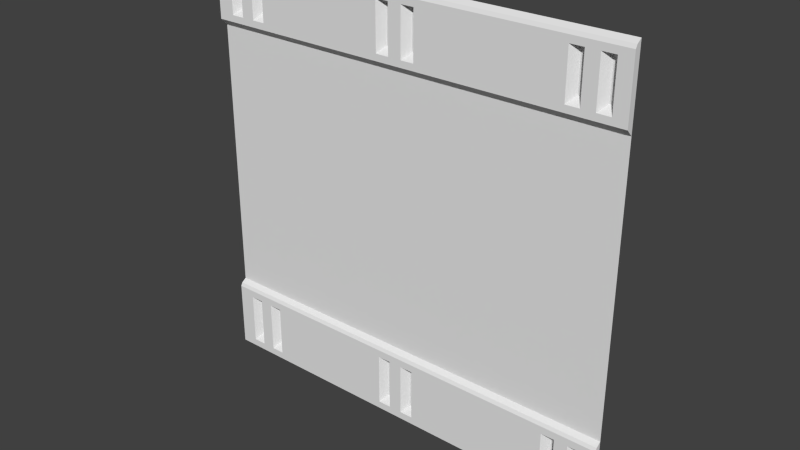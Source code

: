 # Source: sci1_9.blend  (saved by Blender 2.76.0; exported with 4.5.12 LTS)
import bpy
from mathutils import Matrix  # noqa: F401  (used for matrix-valued properties, if any)

bpy.ops.wm.read_factory_settings(use_empty=True)
scene = bpy.context.scene
scene.name = 'Scene'

# ---- collections
col_collection_1 = bpy.data.collections.new('Collection 1'); scene.collection.children.link(col_collection_1)

# ---- materials (node trees are filled in below, after node groups)
mat_sci1_1 = bpy.data.materials.new('sci1_1')
mat_sci1_1.alpha_threshold = 0.0
mat_sci1_1.use_transparent_shadow = False
mat_sci1_1.roughness = 0.5
mat_sci1_1.specular_intensity = 0.0

# ---- material node trees

# ---- world
world_world = bpy.data.worlds.new('World'); scene.world = world_world
world_world.color = (0.05088, 0.05088, 0.05088)
world_world.use_sun_shadow = False
world_world.sun_shadow_jitter_overblur = 0.0
world_world.cycles.sampling_method = 'MANUAL'
world_world.cycles.sample_map_resolution = 256

# ---- meshes
me_sci1_1_002 = bpy.data.meshes.new('sci1_1.002')
me_sci1_1_002.from_pydata([(1.28, 1.28, -1.28), (1.28, 1.24, -0.8402), (1.28, 1.25, -0.8201), (1.28, 1.24, -1.24), (1.28, 1.28, 0.84), (1.28, 1.28, 1.28), (1.28, 1.24, 1.24), (1.28, 1.25, 1.26), (1.28, 1.24, 0.8799), (1.28, 1.24, 1.2), (1.28, 1.24, 0.9198), (1.28, 1.24, 0.9599), (1.28, 1.28, -0.8), (1.28, 1.24, 1.16), (1.28, 1.24, 1.04), (1.28, 1.24, 0.9999), (1.0, 1.28, 0.9599), (-1.28, 1.26, 0.86), (1.16, 1.28, 0.9999), (-1.28, 1.24, 0.9999), (-1.28, 1.24, 1.04), (-1.28, 1.24, 1.16), (-1.28, 1.28, -0.8), (-1.28, 1.24, 0.9599), (-1.28, 1.24, 0.9198), (-1.28, 1.24, 1.2), (-1.28, 1.24, 0.8799), (-1.28, 1.25, 1.26), (-1.28, 1.24, 1.24), (-1.28, 1.28, 1.28), (1.28, 1.26, 0.86), (-1.28, 1.28, 0.84), (-1.28, 1.24, -1.24), (-1.28, 1.25, -0.8201), (-1.28, 1.24, -0.8402), (-1.28, 1.28, -1.28), (0.96, 1.24, 0.9999), (0.96, 1.24, 1.04), (0.96, 1.24, 1.16), (0.96, 1.24, 1.24), (0.96, 1.24, 0.9599), (0.96, 1.24, 0.9198), (0.96, 1.24, 1.2), (0.96, 1.24, 0.8799), (0.96, 1.28, 1.28), (0.96, 1.26, 0.86), (0.96, 1.25, 1.26), (1.04, 1.24, 0.9999), (1.12, 1.24, 0.9999), (1.2, 1.24, 0.9999), (1.04, 1.24, 1.04), (1.12, 1.24, 1.04), (1.2, 1.24, 1.04), (1.04, 1.24, 1.16), (1.12, 1.24, 1.16), (1.2, 1.24, 1.16), (1.04, 1.24, 1.24), (1.12, 1.24, 1.24), (1.2, 1.24, 1.24), (1.04, 1.24, 0.8799), (1.12, 1.24, 0.8799), (1.2, 1.24, 0.8799), (1.2, 1.24, 0.9599), (1.12, 1.24, 0.9599), (1.04, 1.24, 0.9599), (1.2, 1.24, 0.9198), (1.12, 1.24, 0.9198), (1.04, 1.24, 0.9198), (1.2, 1.24, 1.2), (1.12, 1.24, 1.2), (1.04, 1.24, 1.2), (1.2, 1.28, 1.28), (1.12, 1.28, 1.28), (1.04, 1.28, 1.28), (1.2, 1.26, 0.86), (1.12, 1.26, 0.86), (1.04, 1.26, 0.86), (1.2, 1.25, 1.26), (1.12, 1.25, 1.26), (1.04, 1.25, 1.26), (1.16, 1.24, 1.24), (1.16, 1.24, 0.8799), (1.16, 1.28, 0.9599), (1.16, 1.24, 0.9198), (1.16, 1.24, 1.2), (1.16, 1.28, 1.28), (1.16, 1.26, 0.86), (1.16, 1.25, 1.26), (1.0, 1.24, 0.9198), (1.0, 1.24, 1.2), (1.0, 1.28, 1.28), (1.0, 1.26, 0.86), (1.0, 1.25, 1.26), (1.0, 1.28, 1.04), (1.0, 1.24, 1.24), (1.0, 1.24, 0.8799), (-0.1401, 1.24, 0.9599), (-0.1401, 1.24, 0.9198), (-0.1401, 1.24, 1.2), (-0.1401, 1.28, 1.28), (-0.1401, 1.26, 0.86), (-0.1401, 1.25, 1.26), (-0.1401, 1.24, 0.9999), (-0.1401, 1.24, 1.04), (-0.1401, 1.24, 1.16), (-0.1401, 1.24, 1.24), (-0.1401, 1.24, 0.8799), (0.09998, 1.24, 0.9999), (0.09998, 1.24, 1.04), (0.09998, 1.24, 1.16), (0.09998, 1.24, 1.24), (0.09998, 1.24, 0.8799), (0.09998, 1.24, 0.9599), (0.09998, 1.24, 0.9198), (0.09998, 1.24, 1.2), (0.09998, 1.28, 1.28), (0.09998, 1.26, 0.86), (0.09998, 1.25, 1.26), (0.01996, 1.24, 0.9599), (-0.06007, 1.24, 0.9599), (0.01996, 1.24, 0.9198), (-0.06007, 1.24, 0.9198), (0.01996, 1.24, 1.2), (-0.06007, 1.24, 1.2), (0.01996, 1.28, 1.28), (-0.06007, 1.28, 1.28), (0.01996, 1.26, 0.86), (-0.06007, 1.26, 0.86), (0.01996, 1.25, 1.26), (-0.06007, 1.25, 1.26), (-0.06007, 1.24, 0.9999), (0.01996, 1.24, 0.9999), (-0.06007, 1.24, 1.04), (0.01996, 1.24, 1.04), (-0.06007, 1.24, 1.16), (0.01996, 1.24, 1.16), (-0.06007, 1.24, 1.24), (0.01996, 1.24, 1.24), (-0.06007, 1.24, 0.8799), (0.01996, 1.24, 0.8799), (0.05997, 1.28, 0.9999), (0.05997, 1.28, 1.04), (0.05997, 1.24, 1.24), (0.05997, 1.24, 0.8799), (0.05997, 1.24, 0.9198), (0.05997, 1.24, 1.2), (0.05997, 1.28, 1.28), (0.05997, 1.26, 0.86), (0.05997, 1.25, 1.26), (-0.1001, 1.24, 0.9198), (-0.1001, 1.24, 1.2), (-0.1001, 1.28, 1.28), (-0.1001, 1.26, 0.86), (-0.1001, 1.25, 1.26), (-0.1001, 1.24, 1.24), (-0.1001, 1.24, 0.8799), (-0.94, 1.24, 0.9599), (-0.94, 1.24, 0.9198), (-0.94, 1.24, 1.2), (-0.94, 1.28, 1.28), (-0.94, 1.26, 0.86), (-0.94, 1.25, 1.26), (-0.94, 1.24, 0.9999), (-0.94, 1.24, 1.04), (-0.94, 1.24, 1.16), (-0.94, 1.24, 1.24), (-0.94, 1.24, 0.8799), (-1.18, 1.24, 0.9599), (-1.18, 1.24, 0.9198), (-1.18, 1.24, 1.2), (-1.18, 1.28, 1.28), (-1.18, 1.26, 0.86), (-1.18, 1.25, 1.26), (-1.18, 1.24, 0.9999), (-1.18, 1.24, 1.04), (-1.18, 1.24, 1.16), (-1.18, 1.24, 1.24), (-1.18, 1.24, 0.8799), (-1.1, 1.24, 0.9999), (-1.02, 1.24, 0.9999), (-1.1, 1.24, 1.04), (-1.02, 1.24, 1.04), (-1.1, 1.24, 1.16), (-1.02, 1.24, 1.16), (-1.1, 1.24, 1.24), (-1.02, 1.24, 1.24), (-1.1, 1.24, 0.8799), (-1.02, 1.24, 0.8799), (-1.02, 1.24, 0.9599), (-1.1, 1.24, 0.9599), (-1.02, 1.24, 0.9198), (-1.1, 1.24, 0.9198), (-1.02, 1.24, 1.2), (-1.1, 1.24, 1.2), (-1.02, 1.28, 1.28), (-1.1, 1.28, 1.28), (-1.02, 1.26, 0.86), (-1.1, 1.26, 0.86), (-1.02, 1.25, 1.26), (-1.1, 1.25, 1.26), (-0.98, 1.28, 1.16), (-0.98, 1.24, 1.24), (-0.98, 1.24, 0.8799), (-0.98, 1.28, 0.9599), (-0.98, 1.24, 0.9198), (-0.98, 1.24, 1.2), (-0.98, 1.28, 1.28), (-0.98, 1.26, 0.86), (-0.98, 1.25, 1.26), (-1.14, 1.28, 0.9599), (-1.14, 1.24, 0.9198), (-1.14, 1.24, 1.2), (-1.14, 1.28, 1.28), (-1.14, 1.26, 0.86), (-1.14, 1.25, 1.26), (-1.14, 1.24, 1.24), (-1.14, 1.24, 0.8799), (-1.18, 1.28, -1.28), (-1.18, 1.28, -0.8), (-1.18, 1.25, -0.8201), (-1.18, 1.28, 0.84), (-1.18, 1.24, -1.24), (-1.18, 1.24, -0.8402), (1.16, 1.28, 1.04), (-1.14, 1.24, -1.24), (-1.14, 1.28, -1.28), (-1.14, 1.28, -0.8), (-1.14, 1.28, 0.84), (1.16, 1.28, 1.16), (-1.14, 1.24, -0.8402), (-1.14, 1.25, -0.8201), (-1.02, 1.28, -1.28), (-1.1, 1.25, -0.8201), (-1.1, 1.28, -1.28), (-1.1, 1.28, -0.8), (-1.1, 1.24, -1.24), (-1.1, 1.28, 0.84), (-1.02, 1.28, 0.84), (-1.1, 1.24, -0.8402), (-1.02, 1.28, -0.8), (-1.02, 1.24, -0.8402), (-1.02, 1.25, -0.8201), (-1.02, 1.24, -1.24), (-0.98, 1.24, -1.24), (-0.98, 1.28, -0.8), (-0.98, 1.28, -1.28), (-0.98, 1.28, 0.84), (-0.98, 1.24, -0.8402), (1.0, 1.28, -0.8848), (-0.98, 1.25, -0.8201), (-0.94, 1.24, -1.24), (-0.94, 1.28, -1.28), (-0.94, 1.28, -0.8), (-0.94, 1.25, -0.8201), (-0.94, 1.28, 0.84), (1.04, 1.28, -0.8848), (-0.94, 1.24, -0.8402), (-0.1401, 1.24, -0.8402), (-0.1401, 1.28, -1.28), (-0.1401, 1.28, -0.8), (-0.1401, 1.24, -1.24), (-0.1401, 1.28, 0.84), (-0.1401, 1.25, -0.8201), (-0.1001, 1.25, -0.8201), (0.09998, 1.28, -0.8848), (-0.1001, 1.24, -1.24), (-0.1001, 1.28, -1.28), (-0.1001, 1.28, -0.8), (-0.1001, 1.24, -0.8402), (-0.1001, 1.28, 0.84), (-0.06007, 1.24, -0.8402), (1.04, 1.28, 1.16), (-0.06007, 1.25, -0.8201), (-0.06007, 1.28, -0.8), (-0.06007, 1.28, -1.28), (-0.06007, 1.28, 0.84), (-0.06007, 1.24, -1.24), (1.04, 1.28, 1.2), (0.01996, 1.24, -0.8402), (0.01996, 1.28, -1.28), (0.01996, 1.28, -0.8), (0.01996, 1.24, -1.24), (0.01996, 1.25, -0.8201), (0.01996, 1.28, 0.84), (0.05997, 1.24, -0.8402), (1.2, 1.28, 1.16), (0.05997, 1.24, -1.24), (0.05997, 1.28, -1.28), (0.05997, 1.28, -0.8), (0.05997, 1.25, -0.8201), (0.05997, 1.28, 0.84), (1.2, 1.28, 1.2), (0.09998, 1.24, -0.8402), (0.09998, 1.28, -1.28), (0.09998, 1.28, -0.8), (0.09998, 1.25, -0.8201), (0.09998, 1.24, -1.24), (0.09998, 1.28, 0.84), (0.96, 1.25, -0.8201), (0.96, 1.24, -1.24), (1.04, 1.28, 1.04), (0.96, 1.28, -1.28), (0.96, 1.28, -0.8), (0.96, 1.24, -0.8402), (0.96, 1.28, 0.84), (1.2, 1.28, 1.04), (1.0, 1.24, -0.8402), (1.0, 1.28, -1.28), (1.0, 1.28, -0.8), (1.0, 1.24, -1.24), (1.0, 1.28, 0.84), (1.0, 1.25, -0.8201), (1.04, 1.25, -0.8201), (1.04, 1.24, -0.8402), (1.04, 1.28, -0.8), (1.04, 1.24, -1.24), (1.04, 1.28, -1.28), (1.04, 1.28, 0.84), (1.12, 1.28, -1.28), (1.04, 1.28, 0.9999), (1.12, 1.24, -0.8402), (1.12, 1.24, -1.24), (1.12, 1.28, -0.8), (1.12, 1.25, -0.8201), (1.12, 1.28, 0.84), (1.16, 1.24, -0.8402), (1.2, 1.28, 0.9599), (1.16, 1.25, -0.8201), (1.16, 1.28, -1.28), (1.16, 1.28, -0.8), (1.16, 1.24, -1.24), (1.16, 1.28, 0.84), (1.2, 1.24, -1.24), (1.2, 1.25, -0.8201), (1.2, 1.28, 0.9999), (1.2, 1.24, -0.8402), (1.2, 1.28, -1.28), (1.2, 1.28, -0.8), (1.2, 1.28, 0.84), (1.28, 1.24, -0.8848), (-1.28, 1.24, -0.8848), (-1.18, 1.24, -0.8848), (-1.14, 1.24, -0.8848), (-1.1, 1.24, -0.8848), (-1.02, 1.24, -0.8848), (-0.98, 1.24, -0.8848), (-0.94, 1.24, -0.8848), (-0.1401, 1.24, -0.8848), (-0.1001, 1.24, -0.8848), (-0.06007, 1.24, -0.8848), (0.01996, 1.24, -0.8848), (0.05997, 1.24, -0.8848), (0.09998, 1.24, -0.8848), (0.96, 1.24, -0.8848), (1.0, 1.24, -0.8848), (1.04, 1.24, -0.8848), (1.12, 1.24, -0.8848), (1.16, 1.24, -0.8848), (1.2, 1.24, -0.8848), (1.28, 1.24, -1.196), (-1.28, 1.24, -1.196), (-1.18, 1.24, -1.196), (-1.14, 1.24, -1.196), (-1.1, 1.24, -1.196), (-1.02, 1.24, -1.196), (-0.98, 1.24, -1.196), (-0.94, 1.24, -1.196), (-0.1401, 1.24, -1.196), (-0.1001, 1.24, -1.196), (-0.06007, 1.24, -1.196), (0.01996, 1.24, -1.196), (0.05997, 1.24, -1.196), (0.09998, 1.24, -1.196), (0.96, 1.24, -1.196), (1.0, 1.24, -1.196), (1.04, 1.24, -1.196), (1.12, 1.24, -1.196), (1.16, 1.24, -1.196), (1.2, 1.24, -1.196), (1.28, 1.24, -1.151), (-1.28, 1.24, -1.151), (-1.18, 1.24, -1.151), (-1.1, 1.24, -1.151), (-1.02, 1.24, -1.151), (-0.98, 1.28, -1.151), (-0.94, 1.24, -1.151), (-0.1401, 1.24, -1.151), (-0.06007, 1.24, -1.151), (0.01996, 1.24, -1.151), (0.09998, 1.24, -1.151), (0.96, 1.24, -1.151), (1.04, 1.24, -1.151), (1.12, 1.24, -1.151), (1.2, 1.24, -1.151), (1.2, 1.28, -0.8848), (1.16, 1.28, -0.8848), (1.0, 1.28, 0.9999), (1.0, 1.28, 1.16), (-1.14, 1.28, -0.8848), (-1.1, 1.28, -0.8848), (0.09998, 1.28, 0.9999), (0.09998, 1.28, 0.9599), (0.09998, 1.28, 1.04), (0.09998, 1.28, 1.2), (0.09998, 1.28, 1.16), (-0.94, 1.28, -0.8848), (-0.06007, 1.28, 0.9999), (-0.06007, 1.28, 0.9599), (-0.06007, 1.28, 1.04), (-0.06007, 1.28, 1.2), (-0.06007, 1.28, 1.16), (0.05997, 1.28, 0.9599), (0.05997, 1.28, 1.2), (0.05997, 1.28, 1.16), (-0.1001, 1.28, 0.9599), (-0.1001, 1.28, 0.9999), (-0.1001, 1.28, 1.04), (-0.1001, 1.28, 1.16), (-0.06007, 1.28, -0.8848), (-0.94, 1.28, 1.16), (-0.94, 1.28, 1.04), (-0.94, 1.28, 1.2), (-0.94, 1.28, 0.9999), (-1.1, 1.28, 0.9999), (-1.1, 1.28, 1.04), (-1.1, 1.28, 1.2), (-1.1, 1.28, 1.16), (-0.98, 1.28, 1.2), (-0.98, 1.28, 1.04), (-0.98, 1.28, 0.9999), (-1.14, 1.28, 1.2), (-1.14, 1.28, 0.9999), (-1.14, 1.28, 1.04), (-1.14, 1.28, 1.16), (-1.14, 1.28, -1.151), (-0.94, 1.28, -1.151), (-0.1001, 1.28, -1.151), (-0.06007, 1.28, -1.151), (0.05997, 1.28, -1.151), (1.0, 1.28, -1.151), (1.16, 1.28, -1.151), (1.2, 1.28, -1.151), (1.04, 1.28, -1.151), (0.05997, 1.28, -0.8848), (-0.1001, 1.28, -0.8848), (0.09998, 1.28, -1.151), (-1.1, 1.28, -1.151), (-0.98, 1.28, -0.8848), (-0.94, 1.28, 0.9599), (-1.1, 1.28, 0.9599), (-0.1001, 1.28, 1.2), (1.0, 1.28, 1.2), (1.16, 1.28, 1.2), (1.04, 1.28, 0.9599)], [], [(8, 30, 4, 5, 7, 6, 9, 13, 14, 15, 11, 10), (3, 0, 12, 2, 1, 339, 379, 359), (12, 337, 333, 2), (167, 173, 19, 23), (176, 172, 27, 28), (32, 360, 380, 340, 34, 33, 22, 35), (172, 170, 29, 27), (169, 176, 28, 25), (173, 174, 20, 19), (175, 169, 25, 21), (168, 167, 23, 24), (359, 378, 332, 3), (4, 30, 74, 338), (174, 175, 21, 20), (2, 333, 335, 1), (3, 332, 336, 0), (171, 177, 26, 17), (177, 168, 24, 26), (26, 24, 23, 19, 20, 21, 25, 28, 27, 29, 31, 17), (95, 88, 41, 43), (91, 95, 43, 45), (315, 375, 374, 309), (67, 453, 16, 41, 88), (309, 374, 373, 299), (321, 376, 375, 315), (89, 94, 39, 42), (92, 90, 44, 46), (94, 92, 46, 39), (330, 377, 376, 321), (11, 15, 49, 62), (286, 371, 370, 281), (63, 48, 47, 64), (6, 7, 77, 58), (80, 87, 78, 57), (57, 78, 79, 56), (7, 5, 71, 77), (87, 85, 72, 78), (78, 72, 73, 79), (9, 6, 58, 68), (84, 80, 57, 69), (69, 57, 56, 70), (15, 14, 52, 49), (281, 370, 369, 276), (48, 51, 50, 47), (13, 9, 68, 55), (93, 397, 451, 42, 38, 37, 36, 40, 41, 16, 396), (54, 69, 70, 53), (10, 11, 62, 65), (296, 372, 371, 286), (66, 63, 64, 67), (14, 13, 55, 52), (299, 373, 372, 296), (51, 54, 53, 50), (30, 8, 61, 74), (86, 81, 60, 75), (75, 60, 59, 76), (8, 10, 65, 61), (81, 83, 66, 60), (60, 66, 67, 59), (61, 65, 83, 81), (74, 61, 81, 86), (418, 444, 436, 437), (1, 335, 358, 339), (453, 319, 300, 271, 277, 451, 397, 93, 396, 16), (376, 392, 391, 375), (68, 58, 80, 84), (77, 71, 85, 87), (58, 77, 87, 80), (55, 68, 291, 285), (407, 406, 408, 410, 409, 450, 417, 416, 415, 414), (56, 79, 92, 94), (79, 73, 90, 92), (70, 56, 94, 89), (440, 392, 376), (180, 182, 426, 424), (332, 378, 377, 330), (379, 393, 378, 359), (76, 59, 95, 91), (59, 67, 88, 95), (155, 149, 97, 106), (152, 155, 106, 100), (193, 211, 430, 425), (121, 407, 414, 97, 149), (256, 247, 345, 346), (150, 154, 105, 98), (153, 151, 99, 101), (154, 153, 101, 105), (343, 342, 398, 399), (40, 36, 107, 112), (39, 46, 117, 110), (46, 44, 115, 117), (42, 39, 110, 114), (36, 37, 108, 107), (38, 42, 114, 109), (41, 40, 112, 113), (37, 38, 109, 108), (45, 43, 111, 116), (43, 41, 113, 111), (238, 229, 342, 343), (118, 131, 130, 119), (142, 148, 128, 137), (137, 128, 129, 136), (148, 146, 124, 128), (128, 124, 125, 129), (145, 142, 137, 122), (122, 137, 136, 123), (229, 222, 341, 342), (131, 133, 132, 130), (416, 417, 450, 98, 104, 103, 102, 96, 97, 414, 415), (135, 122, 123, 134), (240, 238, 343, 344), (120, 118, 119, 121), (247, 240, 344, 345), (133, 135, 134, 132), (147, 143, 139, 126), (126, 139, 138, 127), (143, 144, 120, 139), (139, 120, 121, 138), (111, 113, 144, 143), (116, 111, 143, 147), (436, 367, 368, 369, 437), (222, 34, 340, 341), (381, 380, 360, 361), (255, 248, 439, 442), (114, 110, 142, 145), (117, 115, 146, 148), (110, 117, 148, 142), (446, 434, 361, 362, 363), (136, 129, 153, 154), (129, 125, 151, 153), (123, 136, 154, 150), (383, 382, 363, 364), (134, 123, 409, 410), (399, 398, 434, 446), (127, 138, 155, 152), (138, 121, 149, 155), (106, 97, 157, 166), (100, 106, 166, 160), (103, 104, 164, 163), (97, 96, 156, 157), (104, 98, 158, 164), (102, 103, 163, 162), (98, 105, 165, 158), (101, 99, 159, 161), (105, 101, 161, 165), (96, 102, 162, 156), (216, 210, 168, 177), (213, 216, 177, 171), (203, 190, 204, 157, 448), (383, 364, 384, 447, 344), (411, 140, 141, 413, 412, 122, 135, 133, 131, 118, 120), (203, 429, 428, 200, 427, 192, 183, 181, 179, 188, 190), (211, 215, 176, 169), (214, 212, 170, 172), (215, 214, 172, 176), (167, 168, 209, 431, 432, 433, 430, 169, 175, 174, 173), (435, 384, 364, 365, 366), (188, 179, 178, 189), (201, 208, 198, 185), (185, 198, 199, 184), (208, 206, 194, 198), (198, 194, 195, 199), (205, 201, 185, 192), (192, 185, 184, 193), (405, 447, 384, 435), (179, 181, 180, 178), (209, 168, 210, 191, 449), (183, 192, 193, 182), (375, 442, 439, 373, 374), (190, 188, 189, 191), (390, 373, 439, 248, 353), (181, 183, 182, 180), (207, 202, 187, 196), (196, 187, 186, 197), (202, 204, 190, 187), (187, 190, 191, 186), (166, 157, 204, 202), (160, 166, 202, 207), (265, 368, 367, 260), (382, 343, 399, 446), (260, 367, 366, 250), (276, 369, 368, 265), (158, 165, 201, 205), (161, 159, 206, 208), (165, 161, 208, 201), (113, 401, 411, 120, 144), (184, 199, 214, 215), (199, 195, 212, 214), (193, 184, 215, 211), (82, 18, 223, 228, 452, 69, 54, 51, 48, 63, 66), (436, 444, 347, 386, 367), (378, 441, 440, 376, 377), (65, 326, 82, 66, 83), (197, 186, 216, 213), (186, 191, 210, 216), (221, 32, 35, 217), (361, 360, 32, 221), (218, 22, 33, 219), (220, 171, 17, 31), (219, 33, 34, 222), (224, 221, 217, 225), (362, 361, 221, 224), (226, 218, 219, 230), (227, 213, 171, 220), (230, 219, 222, 229), (239, 234, 232, 241), (385, 346, 405, 435), (235, 224, 225, 233), (363, 362, 224, 235), (234, 226, 230, 232), (236, 197, 213, 227), (232, 230, 229, 238), (237, 196, 197, 236), (241, 232, 238, 240), (242, 235, 233, 231), (364, 363, 235, 242), (246, 207, 196, 237), (244, 239, 241, 249), (249, 241, 240, 247), (243, 242, 231, 245), (365, 364, 242, 243), (53, 70, 277, 271), (254, 160, 207, 246), (252, 244, 249, 253), (253, 249, 247, 256), (250, 243, 245, 251), (366, 365, 243, 250), (31, 22, 218, 220), (220, 218, 226, 227), (227, 226, 234, 236), (236, 234, 239, 237), (237, 239, 244, 246), (246, 244, 252, 254), (254, 252, 259, 261), (257, 262, 253, 256), (449, 423, 424, 426, 425, 430, 433, 432, 431, 209), (347, 257, 256, 346), (258, 260, 250, 251), (261, 100, 160, 254), (262, 259, 252, 253), (261, 259, 267, 269), (268, 263, 262, 257), (269, 267, 273, 275), (348, 268, 257, 347), (266, 265, 260, 258), (269, 152, 100, 261), (263, 267, 259, 262), (270, 272, 263, 268), (350, 349, 387, 388), (349, 270, 268, 348), (274, 276, 265, 266), (275, 127, 152, 269), (272, 273, 267, 263), (275, 273, 280, 283), (278, 282, 272, 270), (443, 350, 388, 438), (350, 278, 270, 349), (283, 280, 288, 290), (279, 281, 276, 274), (283, 126, 127, 275), (282, 280, 273, 272), (284, 289, 282, 278), (130, 132, 408, 406), (351, 284, 278, 350), (287, 286, 281, 279), (290, 147, 126, 283), (289, 288, 280, 282), (290, 288, 294, 297), (292, 295, 289, 284), (353, 352, 389, 390), (352, 292, 284, 351), (293, 296, 286, 287), (297, 294, 302, 304), (297, 116, 147, 290), (295, 294, 288, 289), (303, 298, 295, 292), (402, 404, 403, 412, 413, 141, 140, 411, 401, 400), (353, 303, 292, 352), (301, 299, 296, 293), (304, 45, 116, 297), (298, 302, 294, 295), (304, 302, 308, 310), (306, 311, 298, 303), (47, 50, 300, 319), (354, 306, 303, 353), (307, 309, 299, 301), (310, 91, 45, 304), (310, 308, 314, 317), (311, 308, 302, 298), (313, 312, 311, 306), (356, 355, 391, 392), (355, 313, 306, 354), (317, 314, 322, 324), (316, 315, 309, 307), (317, 76, 91, 310), (312, 314, 308, 311), (320, 323, 312, 313), (395, 356, 392, 440), (356, 320, 313, 355), (318, 321, 315, 316), (324, 75, 76, 317), (323, 322, 314, 312), (324, 322, 329, 331), (325, 327, 323, 320), (357, 325, 320, 356), (328, 330, 321, 318), (331, 86, 75, 324), (327, 329, 322, 323), (331, 329, 337, 338), (335, 333, 327, 325), (381, 361, 434, 398, 341), (358, 335, 325, 357), (336, 332, 330, 328), (338, 74, 86, 331), (333, 337, 329, 327), (338, 337, 12, 4), (373, 390, 389, 372), (420, 419, 421, 427, 200, 428, 429, 203, 448, 422), (438, 388, 370), (370, 388, 387, 369), (305, 285, 291, 452, 228, 223, 18, 82, 326, 334), (438, 370, 371, 372, 445), (367, 386, 385, 366), (347, 346, 385, 386), (394, 395, 440, 441), (264, 443, 438, 445), (344, 343, 382, 383), (341, 340, 380, 381), (339, 358, 393, 379), (132, 134, 410, 408), (52, 55, 285, 305), (346, 345, 447, 405), (387, 349, 418, 437), (123, 150, 450, 409), (349, 348, 444, 418), (50, 53, 271, 300), (389, 352, 264, 445), (112, 107, 400, 401), (62, 49, 334, 326), (70, 89, 451, 277), (158, 205, 427, 421), (189, 178, 423, 449), (391, 355, 255, 442), (163, 164, 419, 420), (64, 47, 319, 453), (107, 108, 402, 400), (164, 158, 421, 419), (352, 351, 443, 264), (393, 358, 394, 441), (109, 114, 403, 404), (162, 163, 420, 422), (358, 357, 395, 394), (355, 354, 248, 255), (114, 145, 412, 403), (119, 130, 406, 407), (108, 109, 404, 402), (156, 162, 422, 448), (178, 180, 424, 423), (68, 84, 452, 291), (182, 193, 425, 426), (192, 427, 205), (169, 430, 211), (49, 52, 305, 334), (157, 156, 448), (191, 189, 449), (121, 119, 407), (112, 401, 113), (98, 450, 150), (145, 122, 412), (67, 64, 453), (62, 326, 65), (89, 42, 451), (84, 69, 452), (382, 446, 363), (366, 385, 435), (345, 344, 447), (342, 341, 398), (369, 387, 437), (389, 445, 372), (348, 347, 444), (351, 350, 443), (391, 442, 375), (393, 441, 378), (357, 356, 395), (354, 353, 248)])
_uv = me_sci1_1_002.uv_layers.new(name='UVMap')
_uv.uv.foreach_set('vector', [0.9976, 0.8437, 0.9976, 0.8359, 0.9976, 0.8281, 0.9976, 1.0, 0.9976, 0.9921, 0.9976, 0.9843, 0.9976, 0.9687, 0.9976, 0.9531, 0.9976, 0.9061, 0.9976, 0.8905, 0.9976, 0.8749, 0.9976, 0.8593, 0.9976, 0.01562, 0.9976, 3.249e-05, 0.9976, 0.1705, 0.9976, 0.1634, 0.9976, 0.1564, 0.9976, 0.1406, 0.9976, 0.047, 0.9976, 0.03129, 1.0, 0.1705, 0.9687, 0.1705, 0.9687, 0.1634, 1.0, 0.1634, 0.0391, 0.8749, 0.0391, 0.8905, 3.45e-05, 0.8905, 3.45e-05, 0.8749, 0.0391, 0.9843, 0.0391, 0.9921, 3.45e-05, 0.9921, 3.45e-05, 0.9843, 0.002463, 0.01562, 0.002463, 0.03129, 0.002463, 0.047, 0.002463, 0.1406, 0.002463, 0.1564, 0.002463, 0.1634, 0.002463, 0.1705, 0.002463, 3.249e-05, 0.0391, 0.9921, 0.0391, 1.0, 3.45e-05, 1.0, 3.45e-05, 0.9921, 0.0391, 0.9687, 0.0391, 0.9843, 3.45e-05, 0.9843, 3.45e-05, 0.9687, 0.0391, 0.8905, 0.0391, 0.9061, 3.45e-05, 0.9061, 3.45e-05, 0.8905, 0.0391, 0.9531, 0.0391, 0.9687, 3.45e-05, 0.9687, 3.45e-05, 0.9531, 0.0391, 0.8593, 0.0391, 0.8749, 3.45e-05, 0.8749, 3.45e-05, 0.8593, 1.0, 0.03129, 0.9687, 0.03129, 0.9687, 0.01562, 1.0, 0.01562, 1.0, 0.8281, 1.0, 0.8359, 0.9687, 0.8359, 0.9687, 0.8281, 0.0391, 0.9061, 0.0391, 0.9531, 3.45e-05, 0.9531, 3.45e-05, 0.9061, 1.0, 0.1634, 0.9687, 0.1634, 0.9687, 0.1564, 1.0, 0.1564, 1.0, 0.01562, 0.9687, 0.01562, 0.9687, 3.249e-05, 1.0, 3.249e-05, 0.0391, 0.8359, 0.0391, 0.8437, 3.45e-05, 0.8437, 3.45e-05, 0.8359, 0.0391, 0.8437, 0.0391, 0.8593, 3.45e-05, 0.8593, 3.45e-05, 0.8437, 0.002463, 0.8437, 0.002463, 0.8593, 0.002463, 0.8749, 0.002463, 0.8905, 0.002463, 0.9061, 0.002463, 0.9531, 0.002463, 0.9687, 0.002463, 0.9843, 0.002463, 0.9921, 0.002463, 1.0, 0.002463, 0.8281, 0.002463, 0.8359, 0.8906, 0.8437, 0.8906, 0.8593, 0.875, 0.8593, 0.875, 0.8437, 0.8906, 0.8359, 0.8906, 0.8437, 0.875, 0.8437, 0.875, 0.8359, 0.9062, 0.01562, 0.9062, 0.03129, 0.8906, 0.03129, 0.8906, 0.01562, 0.9062, 0.8593, 0.9062, 0.8749, 0.8906, 0.8749, 0.875, 0.8593, 0.8906, 0.8593, 0.8906, 0.01562, 0.8906, 0.03129, 0.875, 0.03129, 0.875, 0.01562, 0.9375, 0.01562, 0.9375, 0.03129, 0.9062, 0.03129, 0.9062, 0.01562, 0.8906, 0.9687, 0.8906, 0.9843, 0.875, 0.9843, 0.875, 0.9687, 0.8906, 0.9921, 0.8906, 1.0, 0.875, 1.0, 0.875, 0.9921, 0.8906, 0.9843, 0.8906, 0.9921, 0.875, 0.9921, 0.875, 0.9843, 0.9531, 0.01562, 0.9531, 0.03129, 0.9375, 0.03129, 0.9375, 0.01562, 1.0, 0.8749, 1.0, 0.8905, 0.9687, 0.8905, 0.9687, 0.8749, 0.5234, 0.01562, 0.5234, 0.03129, 0.5078, 0.03129, 0.5078, 0.01562, 0.9375, 0.8749, 0.9375, 0.8905, 0.9062, 0.8905, 0.9062, 0.8749, 1.0, 0.9843, 1.0, 0.9921, 0.9687, 0.9921, 0.9687, 0.9843, 0.9531, 0.9843, 0.9531, 0.9921, 0.9375, 0.9921, 0.9375, 0.9843, 0.9375, 0.9843, 0.9375, 0.9921, 0.9062, 0.9921, 0.9062, 0.9843, 1.0, 0.9921, 1.0, 1.0, 0.9687, 1.0, 0.9687, 0.9921, 0.9531, 0.9921, 0.9531, 1.0, 0.9375, 1.0, 0.9375, 0.9921, 0.9375, 0.9921, 0.9375, 1.0, 0.9062, 1.0, 0.9062, 0.9921, 1.0, 0.9687, 1.0, 0.9843, 0.9687, 0.9843, 0.9687, 0.9687, 0.9531, 0.9687, 0.9531, 0.9843, 0.9375, 0.9843, 0.9375, 0.9687, 0.9375, 0.9687, 0.9375, 0.9843, 0.9062, 0.9843, 0.9062, 0.9687, 1.0, 0.8905, 1.0, 0.9061, 0.9687, 0.9061, 0.9687, 0.8905, 0.5078, 0.01562, 0.5078, 0.03129, 0.4765, 0.03129, 0.4765, 0.01562, 0.9375, 0.8905, 0.9375, 0.9061, 0.9062, 0.9061, 0.9062, 0.8905, 1.0, 0.9531, 1.0, 0.9687, 0.9687, 0.9687, 0.9687, 0.9531, 0.8906, 0.9061, 0.8906, 0.9531, 0.8906, 0.9687, 0.875, 0.9687, 0.875, 0.9531, 0.875, 0.9061, 0.875, 0.8905, 0.875, 0.8749, 0.875, 0.8593, 0.8906, 0.8749, 0.8906, 0.8905, 0.9375, 0.9531, 0.9375, 0.9687, 0.9062, 0.9687, 0.9062, 0.9531, 1.0, 0.8593, 1.0, 0.8749, 0.9687, 0.8749, 0.9687, 0.8593, 0.5391, 0.01562, 0.5391, 0.03129, 0.5234, 0.03129, 0.5234, 0.01562, 0.9375, 0.8593, 0.9375, 0.8749, 0.9062, 0.8749, 0.9062, 0.8593, 1.0, 0.9061, 1.0, 0.9531, 0.9687, 0.9531, 0.9687, 0.9061, 0.875, 0.01562, 0.875, 0.03129, 0.5391, 0.03129, 0.5391, 0.01562, 0.9375, 0.9061, 0.9375, 0.9531, 0.9062, 0.9531, 0.9062, 0.9061, 1.0, 0.8359, 1.0, 0.8437, 0.9687, 0.8437, 0.9687, 0.8359, 0.9531, 0.8359, 0.9531, 0.8437, 0.9375, 0.8437, 0.9375, 0.8359, 0.9375, 0.8359, 0.9375, 0.8437, 0.9062, 0.8437, 0.9062, 0.8359, 1.0, 0.8437, 1.0, 0.8593, 0.9687, 0.8593, 0.9687, 0.8437, 0.9531, 0.8437, 0.9531, 0.8593, 0.9375, 0.8593, 0.9375, 0.8437, 0.9375, 0.8437, 0.9375, 0.8593, 0.9062, 0.8593, 0.9062, 0.8437, 0.9687, 0.8437, 0.9687, 0.8593, 0.9531, 0.8593, 0.9531, 0.8437, 0.9687, 0.8359, 0.9687, 0.8437, 0.9531, 0.8437, 0.9531, 0.8359, 0.4765, 0.1406, 0.4609, 0.1406, 0.4609, 0.047, 0.4765, 0.047, 1.0, 0.1564, 0.9687, 0.1564, 0.9687, 0.1406, 1.0, 0.1406, 0.9062, 0.8749, 0.9062, 0.8905, 0.9062, 0.9061, 0.9062, 0.9531, 0.9062, 0.9687, 0.8906, 0.9687, 0.8906, 0.9531, 0.8906, 0.9061, 0.8906, 0.8905, 0.8906, 0.8749, 0.9375, 0.03129, 0.9375, 0.047, 0.9062, 0.047, 0.9062, 0.03129, 0.9687, 0.9687, 0.9687, 0.9843, 0.9531, 0.9843, 0.9531, 0.9687, 0.9687, 0.9921, 0.9687, 1.0, 0.9531, 1.0, 0.9531, 0.9921, 0.9687, 0.9843, 0.9687, 0.9921, 0.9531, 0.9921, 0.9531, 0.9843, 0.9249, 0.897, 0.9249, 0.8997, 0.9249, 0.8997, 0.9249, 0.897, 0.4765, 0.8749, 0.4765, 0.8905, 0.4765, 0.9061, 0.4765, 0.9531, 0.4765, 0.9687, 0.4609, 0.9687, 0.4609, 0.9531, 0.4609, 0.9061, 0.4609, 0.8905, 0.4609, 0.8749, 0.9062, 0.9843, 0.9062, 0.9921, 0.8906, 0.9921, 0.8906, 0.9843, 0.9062, 0.9921, 0.9062, 1.0, 0.8906, 1.0, 0.8906, 0.9921, 0.9062, 0.9687, 0.9062, 0.9843, 0.8906, 0.9843, 0.8906, 0.9687, 0.9531, 0.047, 0.9375, 0.047, 0.9375, 0.03129, 0.08199, 0.903, 0.08199, 0.9121, 0.08199, 0.9121, 0.08199, 0.903, 0.9687, 0.01562, 0.9687, 0.03129, 0.9531, 0.03129, 0.9531, 0.01562, 1.0, 0.047, 0.9687, 0.047, 0.9687, 0.03129, 1.0, 0.03129, 0.9062, 0.8359, 0.9062, 0.8437, 0.8906, 0.8437, 0.8906, 0.8359, 0.9062, 0.8437, 0.9062, 0.8593, 0.8906, 0.8593, 0.8906, 0.8437, 0.4609, 0.8437, 0.4609, 0.8593, 0.4453, 0.8593, 0.4453, 0.8437, 0.4609, 0.8359, 0.4609, 0.8437, 0.4453, 0.8437, 0.4453, 0.8359, 0.08193, 0.9151, 0.07891, 0.9151, 0.07891, 0.9151, 0.08193, 0.9151, 0.4765, 0.8593, 0.4765, 0.8749, 0.4609, 0.8749, 0.4453, 0.8593, 0.4609, 0.8593, 0.1328, 0.1564, 0.1172, 0.1564, 0.1172, 0.1406, 0.1328, 0.1406, 0.4609, 0.9687, 0.4609, 0.9843, 0.4453, 0.9843, 0.4453, 0.9687, 0.4609, 0.9921, 0.4609, 1.0, 0.4453, 1.0, 0.4453, 0.9921, 0.4609, 0.9843, 0.4609, 0.9921, 0.4453, 0.9921, 0.4453, 0.9843, 0.1603, 0.07492, 0.1557, 0.07492, 0.1557, 0.07492, 0.1603, 0.07492, 0.875, 0.8749, 0.875, 0.8905, 0.5391, 0.8905, 0.5391, 0.8749, 0.875, 0.9843, 0.875, 0.9921, 0.5391, 0.9921, 0.5391, 0.9843, 0.875, 0.9921, 0.875, 1.0, 0.5391, 1.0, 0.5391, 0.9921, 0.875, 0.9687, 0.875, 0.9843, 0.5391, 0.9843, 0.5391, 0.9687, 0.875, 0.8905, 0.875, 0.9061, 0.5391, 0.9061, 0.5391, 0.8905, 0.875, 0.9531, 0.875, 0.9687, 0.5391, 0.9687, 0.5391, 0.9531, 0.875, 0.8593, 0.875, 0.8749, 0.5391, 0.8749, 0.5391, 0.8593, 0.875, 0.9061, 0.875, 0.9531, 0.5391, 0.9531, 0.5391, 0.9061, 0.875, 0.8359, 0.875, 0.8437, 0.5391, 0.8437, 0.5391, 0.8359, 0.875, 0.8437, 0.875, 0.8593, 0.5391, 0.8593, 0.5391, 0.8437, 0.07034, 0.1564, 0.05472, 0.1564, 0.05472, 0.1406, 0.07034, 0.1406, 0.5078, 0.8749, 0.5078, 0.8905, 0.4765, 0.8905, 0.4765, 0.8749, 0.5234, 0.9843, 0.5234, 0.9921, 0.5078, 0.9921, 0.5078, 0.9843, 0.5078, 0.9843, 0.5078, 0.9921, 0.4765, 0.9921, 0.4765, 0.9843, 0.5234, 0.9921, 0.5234, 1.0, 0.5078, 1.0, 0.5078, 0.9921, 0.5078, 0.9921, 0.5078, 1.0, 0.4765, 1.0, 0.4765, 0.9921, 0.5234, 0.9687, 0.5234, 0.9843, 0.5078, 0.9843, 0.5078, 0.9687, 0.5078, 0.9687, 0.5078, 0.9843, 0.4765, 0.9843, 0.4765, 0.9687, 0.05472, 0.1564, 0.0391, 0.1564, 0.0391, 0.1406, 0.05472, 0.1406, 0.5078, 0.8905, 0.5078, 0.9061, 0.4765, 0.9061, 0.4765, 0.8905, 0.4609, 0.9061, 0.4609, 0.9531, 0.4609, 0.9687, 0.4453, 0.9687, 0.4453, 0.9531, 0.4453, 0.9061, 0.4453, 0.8905, 0.4453, 0.8749, 0.4453, 0.8593, 0.4609, 0.8749, 0.4609, 0.8905, 0.5078, 0.9531, 0.5078, 0.9687, 0.4765, 0.9687, 0.4765, 0.9531, 0.1016, 0.1564, 0.07034, 0.1564, 0.07034, 0.1406, 0.1016, 0.1406, 0.5078, 0.8593, 0.5078, 0.8749, 0.4765, 0.8749, 0.4765, 0.8593, 0.1172, 0.1564, 0.1016, 0.1564, 0.1016, 0.1406, 0.1172, 0.1406, 0.5078, 0.9061, 0.5078, 0.9531, 0.4765, 0.9531, 0.4765, 0.9061, 0.5234, 0.8359, 0.5234, 0.8437, 0.5078, 0.8437, 0.5078, 0.8359, 0.5078, 0.8359, 0.5078, 0.8437, 0.4765, 0.8437, 0.4765, 0.8359, 0.5234, 0.8437, 0.5234, 0.8593, 0.5078, 0.8593, 0.5078, 0.8437, 0.5078, 0.8437, 0.5078, 0.8593, 0.4765, 0.8593, 0.4765, 0.8437, 0.5391, 0.8437, 0.5391, 0.8593, 0.5234, 0.8593, 0.5234, 0.8437, 0.5391, 0.8359, 0.5391, 0.8437, 0.5234, 0.8437, 0.5234, 0.8359, 0.4609, 0.047, 0.4453, 0.03129, 0.4609, 0.03129, 0.4765, 0.03129, 0.4765, 0.047, 0.0391, 0.1564, 3.45e-05, 0.1564, 3.45e-05, 0.1406, 0.0391, 0.1406, 0.0391, 0.047, 3.45e-05, 0.047, 3.45e-05, 0.03129, 0.0391, 0.03129, 0.9062, 0.1406, 0.8906, 0.1406, 0.8906, 0.047, 0.9062, 0.047, 0.5391, 0.9687, 0.5391, 0.9843, 0.5234, 0.9843, 0.5234, 0.9687, 0.5391, 0.9921, 0.5391, 1.0, 0.5234, 1.0, 0.5234, 0.9921, 0.5391, 0.9843, 0.5391, 0.9921, 0.5234, 0.9921, 0.5234, 0.9843, 0.07034, 0.047, 0.05472, 0.047, 0.0391, 0.03129, 0.05472, 0.03129, 0.07034, 0.03129, 0.4765, 0.9843, 0.4765, 0.9921, 0.4609, 0.9921, 0.4609, 0.9843, 0.4765, 0.9921, 0.4765, 1.0, 0.4609, 1.0, 0.4609, 0.9921, 0.4765, 0.9687, 0.4765, 0.9843, 0.4609, 0.9843, 0.4609, 0.9687, 0.1016, 0.047, 0.07034, 0.047, 0.07034, 0.03129, 0.1016, 0.03129, 0.4933, 0.943, 0.4933, 0.9513, 0.4933, 0.9513, 0.4933, 0.943, 0.07034, 0.1406, 0.05472, 0.1406, 0.05472, 0.047, 0.07034, 0.047, 0.4765, 0.8359, 0.4765, 0.8437, 0.4609, 0.8437, 0.4609, 0.8359, 0.4765, 0.8437, 0.4765, 0.8593, 0.4609, 0.8593, 0.4609, 0.8437, 0.4453, 0.8437, 0.4453, 0.8593, 0.1328, 0.8593, 0.1328, 0.8437, 0.4453, 0.8359, 0.4453, 0.8437, 0.1328, 0.8437, 0.1328, 0.8359, 0.4453, 0.9061, 0.4453, 0.9531, 0.1328, 0.9531, 0.1328, 0.9061, 0.4453, 0.8593, 0.4453, 0.8749, 0.1328, 0.8749, 0.1328, 0.8593, 0.4453, 0.9531, 0.4453, 0.9687, 0.1328, 0.9687, 0.1328, 0.9531, 0.4453, 0.8905, 0.4453, 0.9061, 0.1328, 0.9061, 0.1328, 0.8905, 0.4453, 0.9687, 0.4453, 0.9843, 0.1328, 0.9843, 0.1328, 0.9687, 0.4453, 0.9921, 0.4453, 1.0, 0.1328, 1.0, 0.1328, 0.9921, 0.4453, 0.9843, 0.4453, 0.9921, 0.1328, 0.9921, 0.1328, 0.9843, 0.4453, 0.8749, 0.4453, 0.8905, 0.1328, 0.8905, 0.1328, 0.8749, 0.05472, 0.8437, 0.05472, 0.8593, 0.0391, 0.8593, 0.0391, 0.8437, 0.05472, 0.8359, 0.05472, 0.8437, 0.0391, 0.8437, 0.0391, 0.8359, 0.1172, 0.8749, 0.1016, 0.8593, 0.1172, 0.8593, 0.1328, 0.8593, 0.1328, 0.8749, 0.1016, 0.047, 0.1016, 0.03129, 0.1172, 0.047, 0.1172, 0.1406, 0.1016, 0.1406, 0.5234, 0.8749, 0.5234, 0.8905, 0.5234, 0.9061, 0.5234, 0.9531, 0.5234, 0.9687, 0.5078, 0.9687, 0.5078, 0.9531, 0.5078, 0.9061, 0.5078, 0.8905, 0.5078, 0.8749, 0.5078, 0.8593, 0.1172, 0.8749, 0.1172, 0.8905, 0.1172, 0.9061, 0.1172, 0.9531, 0.1172, 0.9687, 0.1016, 0.9687, 0.1016, 0.9531, 0.1016, 0.9061, 0.1016, 0.8905, 0.1016, 0.8749, 0.1016, 0.8593, 0.05472, 0.9687, 0.05472, 0.9843, 0.0391, 0.9843, 0.0391, 0.9687, 0.05472, 0.9921, 0.05472, 1.0, 0.0391, 1.0, 0.0391, 0.9921, 0.05472, 0.9843, 0.05472, 0.9921, 0.0391, 0.9921, 0.0391, 0.9843, 0.0391, 0.8749, 0.0391, 0.8593, 0.05472, 0.8749, 0.05472, 0.8905, 0.05472, 0.9061, 0.05472, 0.9531, 0.05472, 0.9687, 0.0391, 0.9687, 0.0391, 0.9531, 0.0391, 0.9061, 0.0391, 0.8905, 0.1328, 0.047, 0.1172, 0.047, 0.1016, 0.03129, 0.1172, 0.03129, 0.1328, 0.03129, 0.1016, 0.8749, 0.1016, 0.8905, 0.07034, 0.8905, 0.07034, 0.8749, 0.1172, 0.9843, 0.1172, 0.9921, 0.1016, 0.9921, 0.1016, 0.9843, 0.1016, 0.9843, 0.1016, 0.9921, 0.07034, 0.9921, 0.07034, 0.9843, 0.1172, 0.9921, 0.1172, 1.0, 0.1016, 1.0, 0.1016, 0.9921, 0.1016, 0.9921, 0.1016, 1.0, 0.07034, 1.0, 0.07034, 0.9921, 0.1172, 0.9687, 0.1172, 0.9843, 0.1016, 0.9843, 0.1016, 0.9687, 0.1016, 0.9687, 0.1016, 0.9843, 0.07034, 0.9843, 0.07034, 0.9687, 0.1328, 0.1406, 0.1172, 0.1406, 0.1172, 0.047, 0.1328, 0.047, 0.1016, 0.8905, 0.1016, 0.9061, 0.07034, 0.9061, 0.07034, 0.8905, 0.05472, 0.8749, 0.0391, 0.8593, 0.05472, 0.8593, 0.07034, 0.8593, 0.07034, 0.8749, 0.1016, 0.9531, 0.1016, 0.9687, 0.07034, 0.9687, 0.07034, 0.9531, 0.9062, 0.03129, 0.9062, 0.047, 0.8906, 0.047, 0.875, 0.03129, 0.8906, 0.03129, 0.1016, 0.8593, 0.1016, 0.8749, 0.07034, 0.8749, 0.07034, 0.8593, 0.875, 0.047, 0.875, 0.03129, 0.8906, 0.047, 0.8906, 0.1406, 0.875, 0.1406, 0.1016, 0.9061, 0.1016, 0.9531, 0.07034, 0.9531, 0.07034, 0.9061, 0.1172, 0.8359, 0.1172, 0.8437, 0.1016, 0.8437, 0.1016, 0.8359, 0.1016, 0.8359, 0.1016, 0.8437, 0.07034, 0.8437, 0.07034, 0.8359, 0.1172, 0.8437, 0.1172, 0.8593, 0.1016, 0.8593, 0.1016, 0.8437, 0.1016, 0.8437, 0.1016, 0.8593, 0.07034, 0.8593, 0.07034, 0.8437, 0.1328, 0.8437, 0.1328, 0.8593, 0.1172, 0.8593, 0.1172, 0.8437, 0.1328, 0.8359, 0.1328, 0.8437, 0.1172, 0.8437, 0.1172, 0.8359, 0.4609, 0.01562, 0.4609, 0.03129, 0.4453, 0.03129, 0.4453, 0.01562, 0.1606, 0.0477, 0.1606, 0.07492, 0.1606, 0.07492, 0.1606, 0.0477, 0.4453, 0.01562, 0.4453, 0.03129, 0.1328, 0.03129, 0.1328, 0.01562, 0.4765, 0.01562, 0.4765, 0.03129, 0.4609, 0.03129, 0.4609, 0.01562, 0.1328, 0.9687, 0.1328, 0.9843, 0.1172, 0.9843, 0.1172, 0.9687, 0.1328, 0.9921, 0.1328, 1.0, 0.1172, 1.0, 0.1172, 0.9921, 0.1328, 0.9843, 0.1328, 0.9921, 0.1172, 0.9921, 0.1172, 0.9843, 0.5391, 0.8593, 0.5391, 0.8749, 0.5234, 0.8749, 0.5078, 0.8593, 0.5234, 0.8593, 0.07034, 0.9843, 0.07034, 0.9921, 0.05472, 0.9921, 0.05472, 0.9843, 0.07034, 0.9921, 0.07034, 1.0, 0.05472, 1.0, 0.05472, 0.9921, 0.07034, 0.9687, 0.07034, 0.9843, 0.05472, 0.9843, 0.05472, 0.9687, 0.9531, 0.8749, 0.9531, 0.8905, 0.9531, 0.9061, 0.9531, 0.9531, 0.9531, 0.9687, 0.9375, 0.9687, 0.9375, 0.9531, 0.9375, 0.9061, 0.9375, 0.8905, 0.9375, 0.8749, 0.9375, 0.8593, 0.4609, 0.047, 0.4609, 0.1406, 0.4453, 0.1406, 0.4453, 0.047, 0.4453, 0.03129, 0.9687, 0.03129, 0.9687, 0.047, 0.9531, 0.047, 0.9375, 0.03129, 0.9531, 0.03129, 0.9687, 0.8593, 0.9687, 0.8749, 0.9531, 0.8749, 0.9375, 0.8593, 0.9531, 0.8593, 0.07034, 0.8359, 0.07034, 0.8437, 0.05472, 0.8437, 0.05472, 0.8359, 0.07034, 0.8437, 0.07034, 0.8593, 0.05472, 0.8593, 0.05472, 0.8437, 0.0391, 0.01562, 3.45e-05, 0.01562, 3.45e-05, 3.249e-05, 0.0391, 3.249e-05, 0.0391, 0.03129, 3.45e-05, 0.03129, 3.45e-05, 0.01562, 0.0391, 0.01562, 0.0391, 0.1705, 3.45e-05, 0.1705, 3.45e-05, 0.1634, 0.0391, 0.1634, 0.0391, 0.8281, 0.0391, 0.8359, 3.45e-05, 0.8359, 3.45e-05, 0.8281, 0.0391, 0.1634, 3.45e-05, 0.1634, 3.45e-05, 0.1564, 0.0391, 0.1564, 0.05472, 0.01562, 0.0391, 0.01562, 0.0391, 3.249e-05, 0.05472, 3.249e-05, 0.05472, 0.03129, 0.0391, 0.03129, 0.0391, 0.01562, 0.05472, 0.01562, 0.05472, 0.1705, 0.0391, 0.1705, 0.0391, 0.1634, 0.05472, 0.1634, 0.05472, 0.8281, 0.05472, 0.8359, 0.0391, 0.8359, 0.0391, 0.8281, 0.05472, 0.1634, 0.0391, 0.1634, 0.0391, 0.1564, 0.05472, 0.1564, 0.1016, 0.1705, 0.07034, 0.1705, 0.07034, 0.1634, 0.1016, 0.1634, 0.1788, 0.0477, 0.1788, 0.07492, 0.1788, 0.07492, 0.1788, 0.0477, 0.07034, 0.01562, 0.05472, 0.01562, 0.05472, 3.249e-05, 0.07034, 3.249e-05, 0.07034, 0.03129, 0.05472, 0.03129, 0.05472, 0.01562, 0.07034, 0.01562, 0.07034, 0.1705, 0.05472, 0.1705, 0.05472, 0.1634, 0.07034, 0.1634, 0.07034, 0.8281, 0.07034, 0.8359, 0.05472, 0.8359, 0.05472, 0.8281, 0.07034, 0.1634, 0.05472, 0.1634, 0.05472, 0.1564, 0.07034, 0.1564, 0.1016, 0.8281, 0.1016, 0.8359, 0.07034, 0.8359, 0.07034, 0.8281, 0.1016, 0.1634, 0.07034, 0.1634, 0.07034, 0.1564, 0.1016, 0.1564, 0.1016, 0.01562, 0.07034, 0.01562, 0.07034, 3.249e-05, 0.1016, 3.249e-05, 0.1016, 0.03129, 0.07034, 0.03129, 0.07034, 0.01562, 0.1016, 0.01562, 0.1172, 0.8281, 0.1172, 0.8359, 0.1016, 0.8359, 0.1016, 0.8281, 0.1172, 0.1705, 0.1016, 0.1705, 0.1016, 0.1634, 0.1172, 0.1634, 0.1172, 0.1634, 0.1016, 0.1634, 0.1016, 0.1564, 0.1172, 0.1564, 0.1172, 0.01562, 0.1016, 0.01562, 0.1016, 3.249e-05, 0.1172, 3.249e-05, 0.1172, 0.03129, 0.1016, 0.03129, 0.1016, 0.01562, 0.1172, 0.01562, 0.9143, 0.897, 0.9143, 0.8997, 0.9143, 0.8997, 0.9143, 0.897, 0.1328, 0.8281, 0.1328, 0.8359, 0.1172, 0.8359, 0.1172, 0.8281, 0.1328, 0.1705, 0.1172, 0.1705, 0.1172, 0.1634, 0.1328, 0.1634, 0.1328, 0.1634, 0.1172, 0.1634, 0.1172, 0.1564, 0.1328, 0.1564, 0.1328, 0.01562, 0.1172, 0.01562, 0.1172, 3.249e-05, 0.1328, 3.249e-05, 0.1328, 0.03129, 0.1172, 0.03129, 0.1172, 0.01562, 0.1328, 0.01562, 3.45e-05, 0.8282, 3.45e-05, 0.1719, 0.0391, 0.1719, 0.0391, 0.8282, 0.0391, 0.8282, 0.0391, 0.1719, 0.05472, 0.1719, 0.05472, 0.8282, 0.05472, 0.8282, 0.05472, 0.1719, 0.07034, 0.1719, 0.07034, 0.8282, 0.07034, 0.8282, 0.07034, 0.1719, 0.1016, 0.1719, 0.1016, 0.8282, 0.1016, 0.8282, 0.1016, 0.1719, 0.1172, 0.1719, 0.1172, 0.8282, 0.1172, 0.8282, 0.1172, 0.1719, 0.1328, 0.1719, 0.1328, 0.8282, 0.1328, 0.8282, 0.1328, 0.1719, 0.4453, 0.1719, 0.4453, 0.8282, 0.4453, 0.1564, 0.4453, 0.1634, 0.1328, 0.1634, 0.1328, 0.1564, 0.07034, 0.8749, 0.07034, 0.8905, 0.07034, 0.9061, 0.07034, 0.9531, 0.07034, 0.9687, 0.05472, 0.9687, 0.05472, 0.9531, 0.05472, 0.9061, 0.05472, 0.8905, 0.05472, 0.8749, 0.4453, 0.1406, 0.4453, 0.1564, 0.1328, 0.1564, 0.1328, 0.1406, 0.4453, 3.249e-05, 0.4453, 0.01562, 0.1328, 0.01562, 0.1328, 3.249e-05, 0.4453, 0.8281, 0.4453, 0.8359, 0.1328, 0.8359, 0.1328, 0.8281, 0.4453, 0.1634, 0.4453, 0.1705, 0.1328, 0.1705, 0.1328, 0.1634, 0.4453, 0.8282, 0.4453, 0.1719, 0.4609, 0.1719, 0.4609, 0.8282, 0.4609, 0.1564, 0.4609, 0.1634, 0.4453, 0.1634, 0.4453, 0.1564, 0.4609, 0.8282, 0.4609, 0.1719, 0.4765, 0.1719, 0.4765, 0.8282, 0.4609, 0.1406, 0.4609, 0.1564, 0.4453, 0.1564, 0.4453, 0.1406, 0.4609, 3.249e-05, 0.4609, 0.01562, 0.4453, 0.01562, 0.4453, 3.249e-05, 0.4609, 0.8281, 0.4609, 0.8359, 0.4453, 0.8359, 0.4453, 0.8281, 0.4609, 0.1634, 0.4609, 0.1705, 0.4453, 0.1705, 0.4453, 0.1634, 0.4765, 0.1564, 0.4765, 0.1634, 0.4609, 0.1634, 0.4609, 0.1564, 0.5078, 0.1406, 0.4765, 0.1406, 0.4765, 0.047, 0.5078, 0.047, 0.4765, 0.1406, 0.4765, 0.1564, 0.4609, 0.1564, 0.4609, 0.1406, 0.4765, 3.249e-05, 0.4765, 0.01562, 0.4609, 0.01562, 0.4609, 3.249e-05, 0.4765, 0.8281, 0.4765, 0.8359, 0.4609, 0.8359, 0.4609, 0.8281, 0.4765, 0.1634, 0.4765, 0.1705, 0.4609, 0.1705, 0.4609, 0.1634, 0.4765, 0.8282, 0.4765, 0.1719, 0.5078, 0.1719, 0.5078, 0.8282, 0.5078, 0.1564, 0.5078, 0.1634, 0.4765, 0.1634, 0.4765, 0.1564, 0.5234, 0.1406, 0.5078, 0.1406, 0.5078, 0.047, 0.5234, 0.047, 0.5078, 0.1406, 0.5078, 0.1564, 0.4765, 0.1564, 0.4765, 0.1406, 0.5078, 0.8282, 0.5078, 0.1719, 0.5234, 0.1719, 0.5234, 0.8282, 0.5078, 3.249e-05, 0.5078, 0.01562, 0.4765, 0.01562, 0.4765, 3.249e-05, 0.5078, 0.8281, 0.5078, 0.8359, 0.4765, 0.8359, 0.4765, 0.8281, 0.5078, 0.1634, 0.5078, 0.1705, 0.4765, 0.1705, 0.4765, 0.1634, 0.5234, 0.1564, 0.5234, 0.1634, 0.5078, 0.1634, 0.5078, 0.1564, 0.4933, 0.9094, 0.4933, 0.9178, 0.4933, 0.9178, 0.4933, 0.9094, 0.5234, 0.1406, 0.5234, 0.1564, 0.5078, 0.1564, 0.5078, 0.1406, 0.5234, 3.249e-05, 0.5234, 0.01562, 0.5078, 0.01562, 0.5078, 3.249e-05, 0.5234, 0.8281, 0.5234, 0.8359, 0.5078, 0.8359, 0.5078, 0.8281, 0.5234, 0.1634, 0.5234, 0.1705, 0.5078, 0.1705, 0.5078, 0.1634, 0.5234, 0.8282, 0.5234, 0.1719, 0.5391, 0.1719, 0.5391, 0.8282, 0.5391, 0.1564, 0.5391, 0.1634, 0.5234, 0.1634, 0.5234, 0.1564, 0.875, 0.1406, 0.5391, 0.1406, 0.5391, 0.047, 0.875, 0.047, 0.5391, 0.1406, 0.5391, 0.1564, 0.5234, 0.1564, 0.5234, 0.1406, 0.5391, 3.249e-05, 0.5391, 0.01562, 0.5234, 0.01562, 0.5234, 3.249e-05, 0.5391, 0.8282, 0.5391, 0.1719, 0.875, 0.1719, 0.875, 0.8282, 0.5391, 0.8281, 0.5391, 0.8359, 0.5234, 0.8359, 0.5234, 0.8281, 0.5391, 0.1634, 0.5391, 0.1705, 0.5234, 0.1705, 0.5234, 0.1634, 0.875, 0.1564, 0.875, 0.1634, 0.5391, 0.1634, 0.5391, 0.1564, 0.5391, 0.9061, 0.5391, 0.9531, 0.5391, 0.9687, 0.5234, 0.9687, 0.5234, 0.9531, 0.5234, 0.9061, 0.5234, 0.8905, 0.5234, 0.8749, 0.5391, 0.8749, 0.5391, 0.8905, 0.875, 0.1406, 0.875, 0.1564, 0.5391, 0.1564, 0.5391, 0.1406, 0.875, 3.249e-05, 0.875, 0.01562, 0.5391, 0.01562, 0.5391, 3.249e-05, 0.875, 0.8281, 0.875, 0.8359, 0.5391, 0.8359, 0.5391, 0.8281, 0.875, 0.1634, 0.875, 0.1705, 0.5391, 0.1705, 0.5391, 0.1634, 0.875, 0.8282, 0.875, 0.1719, 0.8906, 0.1719, 0.8906, 0.8282, 0.8906, 0.1564, 0.8906, 0.1634, 0.875, 0.1634, 0.875, 0.1564, 0.9143, 0.8864, 0.9143, 0.889, 0.9143, 0.889, 0.9143, 0.8864, 0.8906, 0.1406, 0.8906, 0.1564, 0.875, 0.1564, 0.875, 0.1406, 0.8906, 3.249e-05, 0.8906, 0.01562, 0.875, 0.01562, 0.875, 3.249e-05, 0.8906, 0.8281, 0.8906, 0.8359, 0.875, 0.8359, 0.875, 0.8281, 0.8906, 0.8282, 0.8906, 0.1719, 0.9062, 0.1719, 0.9062, 0.8282, 0.8906, 0.1634, 0.8906, 0.1705, 0.875, 0.1705, 0.875, 0.1634, 0.9062, 0.1564, 0.9062, 0.1634, 0.8906, 0.1634, 0.8906, 0.1564, 0.9375, 0.1406, 0.9062, 0.1406, 0.9062, 0.047, 0.9375, 0.047, 0.9062, 0.1406, 0.9062, 0.1564, 0.8906, 0.1564, 0.8906, 0.1406, 0.9062, 0.8282, 0.9062, 0.1719, 0.9375, 0.1719, 0.9375, 0.8282, 0.9062, 3.249e-05, 0.9062, 0.01562, 0.8906, 0.01562, 0.8906, 3.249e-05, 0.9062, 0.8281, 0.9062, 0.8359, 0.8906, 0.8359, 0.8906, 0.8281, 0.9062, 0.1634, 0.9062, 0.1705, 0.8906, 0.1705, 0.8906, 0.1634, 0.9375, 0.1564, 0.9375, 0.1634, 0.9062, 0.1634, 0.9062, 0.1564, 0.9531, 0.1406, 0.9375, 0.1406, 0.9375, 0.047, 0.9531, 0.047, 0.9375, 0.1406, 0.9375, 0.1564, 0.9062, 0.1564, 0.9062, 0.1406, 0.9375, 3.249e-05, 0.9375, 0.01562, 0.9062, 0.01562, 0.9062, 3.249e-05, 0.9375, 0.8281, 0.9375, 0.8359, 0.9062, 0.8359, 0.9062, 0.8281, 0.9375, 0.1634, 0.9375, 0.1705, 0.9062, 0.1705, 0.9062, 0.1634, 0.9375, 0.8282, 0.9375, 0.1719, 0.9531, 0.1719, 0.9531, 0.8282, 0.9531, 0.1564, 0.9531, 0.1634, 0.9375, 0.1634, 0.9375, 0.1564, 0.9531, 0.1406, 0.9531, 0.1564, 0.9375, 0.1564, 0.9375, 0.1406, 0.9531, 3.249e-05, 0.9531, 0.01562, 0.9375, 0.01562, 0.9375, 3.249e-05, 0.9531, 0.8281, 0.9531, 0.8359, 0.9375, 0.8359, 0.9375, 0.8281, 0.9531, 0.1634, 0.9531, 0.1705, 0.9375, 0.1705, 0.9375, 0.1634, 0.9531, 0.8282, 0.9531, 0.1719, 0.9687, 0.1719, 0.9687, 0.8282, 0.9687, 0.1564, 0.9687, 0.1634, 0.9531, 0.1634, 0.9531, 0.1564, 0.0391, 0.047, 0.0391, 0.03129, 0.05472, 0.047, 0.05472, 0.1406, 0.0391, 0.1406, 0.9687, 0.1406, 0.9687, 0.1564, 0.9531, 0.1564, 0.9531, 0.1406, 0.9687, 3.249e-05, 0.9687, 0.01562, 0.9531, 0.01562, 0.9531, 3.249e-05, 0.9687, 0.8281, 0.9687, 0.8359, 0.9531, 0.8359, 0.9531, 0.8281, 0.9687, 0.1634, 0.9687, 0.1705, 0.9531, 0.1705, 0.9531, 0.1634, 0.9687, 0.8282, 0.9687, 0.1719, 1.0, 0.1719, 1.0, 0.8282, 0.875, 0.03129, 0.875, 0.047, 0.5391, 0.047, 0.5391, 0.03129, 0.1328, 0.9061, 0.1328, 0.9531, 0.1328, 0.9687, 0.1172, 0.9687, 0.1172, 0.9531, 0.1172, 0.9061, 0.1172, 0.8905, 0.1172, 0.8749, 0.1328, 0.8749, 0.1328, 0.8905, 0.5234, 0.047, 0.5078, 0.047, 0.5078, 0.03129, 0.5078, 0.03129, 0.5078, 0.047, 0.4765, 0.047, 0.4765, 0.03129, 0.9687, 0.9061, 0.9687, 0.9531, 0.9687, 0.9687, 0.9531, 0.9687, 0.9531, 0.9531, 0.9531, 0.9061, 0.9531, 0.8905, 0.9531, 0.8749, 0.9687, 0.8749, 0.9687, 0.8905, 0.5234, 0.047, 0.5078, 0.03129, 0.5234, 0.03129, 0.5391, 0.03129, 0.5391, 0.047, 0.4453, 0.03129, 0.4453, 0.047, 0.1328, 0.047, 0.1328, 0.03129, 0.4453, 0.1406, 0.1328, 0.1406, 0.1328, 0.047, 0.4453, 0.047, 0.9687, 0.1406, 0.9531, 0.1406, 0.9531, 0.047, 0.9687, 0.047, 0.5391, 0.1406, 0.5234, 0.1406, 0.5234, 0.047, 0.5391, 0.047, 0.1016, 0.1406, 0.07034, 0.1406, 0.07034, 0.047, 0.1016, 0.047, 0.0391, 0.1406, 3.45e-05, 0.1406, 3.45e-05, 0.047, 0.0391, 0.047, 1.0, 0.1406, 0.9687, 0.1406, 0.9687, 0.047, 1.0, 0.047, 0.4933, 0.9178, 0.4933, 0.943, 0.4933, 0.943, 0.4933, 0.9178, 0.9249, 0.889, 0.9249, 0.897, 0.9249, 0.897, 0.9249, 0.889, 0.1784, 0.07492, 0.1739, 0.07492, 0.1739, 0.07492, 0.1784, 0.07492, 0.5457, 0.09731, 0.5457, 0.1266, 0.5457, 0.1266, 0.5457, 0.09731, 0.4931, 0.9342, 0.4914, 0.9342, 0.4914, 0.9342, 0.4931, 0.9342, 0.5453, 0.1266, 0.5404, 0.1266, 0.5404, 0.1266, 0.5453, 0.1266, 0.9143, 0.889, 0.9143, 0.897, 0.9143, 0.897, 0.9143, 0.889, 0.5652, 0.09731, 0.5652, 0.1266, 0.5652, 0.1266, 0.5652, 0.09731, 0.4928, 0.923, 0.4928, 0.9269, 0.4928, 0.9269, 0.4928, 0.923, 0.9249, 0.8837, 0.9249, 0.8864, 0.9249, 0.8864, 0.9249, 0.8837, 0.9141, 0.8997, 0.9115, 0.8997, 0.9115, 0.8997, 0.9141, 0.8997, 0.09403, 0.9151, 0.091, 0.9151, 0.091, 0.9151, 0.09403, 0.9151, 0.08199, 0.8969, 0.08199, 0.8999, 0.08199, 0.8999, 0.08199, 0.8969, 0.9198, 0.05175, 0.9198, 0.07294, 0.9198, 0.07294, 0.9198, 0.05175, 0.09409, 0.903, 0.09409, 0.9121, 0.09409, 0.9121, 0.09409, 0.903, 0.9143, 0.8837, 0.9143, 0.8864, 0.9143, 0.8864, 0.9143, 0.8837, 0.4928, 0.9269, 0.4928, 0.9309, 0.4928, 0.9309, 0.4928, 0.9269, 0.09409, 0.9121, 0.09409, 0.9151, 0.09409, 0.9151, 0.09409, 0.9121, 0.5649, 0.1266, 0.56, 0.1266, 0.56, 0.1266, 0.5649, 0.1266, 0.9339, 0.05175, 0.9339, 0.07294, 0.9339, 0.07294, 0.9339, 0.05175, 0.4928, 0.9427, 0.4928, 0.9466, 0.4928, 0.9466, 0.4928, 0.9427, 0.09409, 0.8999, 0.09409, 0.903, 0.09409, 0.903, 0.09409, 0.8999, 0.9336, 0.07294, 0.9301, 0.07294, 0.9301, 0.07294, 0.9336, 0.07294, 0.9195, 0.07294, 0.916, 0.07294, 0.916, 0.07294, 0.9195, 0.07294, 0.4931, 0.9332, 0.4923, 0.9332, 0.4923, 0.9332, 0.4931, 0.9332, 0.4933, 0.901, 0.4933, 0.9094, 0.4933, 0.9094, 0.4933, 0.901, 0.4928, 0.9309, 0.4928, 0.9427, 0.4928, 0.9427, 0.4928, 0.9309, 0.09409, 0.8969, 0.09409, 0.8999, 0.09409, 0.8999, 0.09409, 0.8969, 0.08199, 0.8999, 0.08199, 0.903, 0.08199, 0.903, 0.08199, 0.8999, 0.9247, 0.8997, 0.9221, 0.8997, 0.9221, 0.8997, 0.9247, 0.8997, 0.08199, 0.9121, 0.08199, 0.9151, 0.08199, 0.9151, 0.08199, 0.9121, 0.09155, 0.9147, 0.09375, 0.9147, 0.09375, 0.9147, 0.07954, 0.9146, 0.08183, 0.9146, 0.08183, 0.9146, 0.9249, 0.8864, 0.9249, 0.889, 0.9249, 0.889, 0.9249, 0.8864, 0.09433, 0.8939, 0.09433, 0.8969, 0.09433, 0.8969, 0.08223, 0.8939, 0.08223, 0.8969, 0.08223, 0.8969, 0.4898, 0.9148, 0.49, 0.9181, 0.4898, 0.9181, 0.5032, 0.9181, 0.5032, 0.9181, 0.503, 0.9148, 0.487, 0.9365, 0.4895, 0.9365, 0.4895, 0.9365, 0.5027, 0.9365, 0.5002, 0.9365, 0.5027, 0.9365, 0.9141, 0.8811, 0.9143, 0.8837, 0.9141, 0.8837, 0.9249, 0.8837, 0.9249, 0.8837, 0.9247, 0.8811, 0.9137, 0.8995, 0.9118, 0.8995, 0.9137, 0.8995, 0.9243, 0.8995, 0.9224, 0.8995, 0.9243, 0.8995, 0.1606, 0.0477, 0.1606, 0.0477, 0.1603, 0.04313, 0.1784, 0.04313, 0.1788, 0.0477, 0.1784, 0.0477, 0.1781, 0.0742, 0.1749, 0.0742, 0.1781, 0.0742, 0.1599, 0.0742, 0.1568, 0.0742, 0.1599, 0.0742, 0.5453, 0.0924, 0.5457, 0.09731, 0.5453, 0.09731, 0.5652, 0.09731, 0.5652, 0.09731, 0.5649, 0.0924, 0.5445, 0.1261, 0.5416, 0.1261, 0.5445, 0.1261, 0.5641, 0.1261, 0.5611, 0.1261, 0.5641, 0.1261, 0.9198, 0.05175, 0.9198, 0.05175, 0.9195, 0.0482, 0.9339, 0.05175, 0.9339, 0.05175, 0.9336, 0.0482, 0.9334, 0.07276, 0.9307, 0.07276, 0.9334, 0.07276, 0.9193, 0.07276, 0.9166, 0.07276, 0.9193, 0.07276])
me_sci1_1_002.materials.append(mat_sci1_1)
me_sci1_1_002.use_remesh_preserve_volume = False
me_sci1_1_002.use_remesh_preserve_attributes = False
me_sci1_1_002.use_mirror_vertex_groups = False
me_sci1_1_002.update()

# ---- objects
ob_sci1_9_mesh = bpy.data.objects.new('sci1_9_mesh', me_sci1_1_002)

# ---- transforms, parenting, visibility, modifiers, constraints
ob_sci1_9_mesh.location = (0.0, 0.0, 0.0)
ob_sci1_9_mesh.lineart.crease_threshold = 0.0

# ---- collection membership
col_collection_1.objects.link(ob_sci1_9_mesh)

# ---- scene / render settings (as saved in the file)
scene.frame_start = 1; scene.frame_end = 2; scene.frame_set(1)
scene.render.engine = 'BLENDER_EEVEE_NEXT'
scene.render.resolution_percentage = 50
scene.render.dither_intensity = 0.0
scene.cycles.use_denoising = False
scene.cycles.samples = 10
scene.cycles.sampling_pattern = 'TABULATED_SOBOL'
scene.cycles.light_sampling_threshold = 0.0
scene.cycles.use_adaptive_sampling = False
scene.cycles.use_light_tree = False
scene.cycles.blur_glossy = 0.0
scene.cycles.pixel_filter_type = 'GAUSSIAN'
scene.cycles.sample_clamp_indirect = 0.0
scene.view_settings.view_transform = 'Standard'
bpy.context.view_layer.update()

# ---- added for rendering (the .blend has no active camera and no usable light): camera, sun
cam_auto = bpy.data.cameras.new('AutoCamera')
cam_auto.lens = 50.0
cam_auto.sensor_width = 36.0
cam_auto.clip_end = 1000.0
ob_auto_camera = bpy.data.objects.new('AutoCamera', cam_auto)
scene.collection.objects.link(ob_auto_camera)
ob_auto_camera.location = (3.34993, -2.75992, 2.67999)
ob_auto_camera.rotation_euler = (1.09748, -7.21219e-08, 0.694738)
scene.camera = ob_auto_camera
light_auto_sun = bpy.data.lights.new('AutoSun', 'SUN')
light_auto_sun.energy = 3.0
light_auto_sun.angle = 0.0523599
ob_auto_sun = bpy.data.objects.new('AutoSun', light_auto_sun)
scene.collection.objects.link(ob_auto_sun)
ob_auto_sun.rotation_euler = (0.872665, 0.174533, 0.523599)
bpy.context.view_layer.update()
